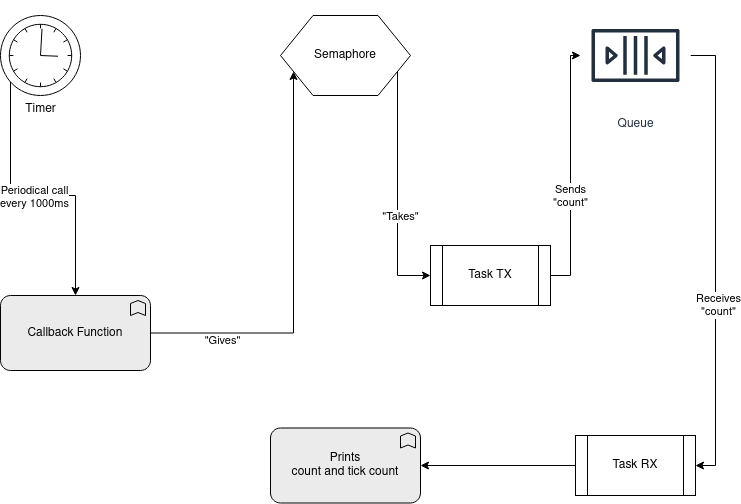

The diagram above was exported from draw.io. Its source (the exported page's mxGraphModel, read from the mxfile embedded in the PNG):
<mxGraphModel dx="1410" dy="761" grid="1" gridSize="10" guides="1" tooltips="1" connect="1" arrows="1" fold="1" page="1" pageScale="1" pageWidth="850" pageHeight="1100" background="none" math="0" shadow="0">
  <root>
    <mxCell id="0" />
    <mxCell id="1" parent="0" />
    <mxCell id="7j3Q9jsMPxS18MPi6D4R-1" value="&lt;div&gt;Timer&lt;/div&gt;&lt;div&gt;&lt;br&gt;&lt;/div&gt;" style="points=[[0.145,0.145,0],[0.5,0,0],[0.855,0.145,0],[1,0.5,0],[0.855,0.855,0],[0.5,1,0],[0.145,0.855,0],[0,0.5,0]];shape=mxgraph.bpmn.event;html=1;verticalLabelPosition=bottom;labelBackgroundColor=#ffffff;verticalAlign=top;align=center;perimeter=ellipsePerimeter;outlineConnect=0;aspect=fixed;outline=standard;symbol=timer;" parent="1" vertex="1">
      <mxGeometry x="80" y="120" width="80" height="80" as="geometry" />
    </mxCell>
    <mxCell id="7j3Q9jsMPxS18MPi6D4R-12" value="" style="edgeStyle=orthogonalEdgeStyle;rounded=0;orthogonalLoop=1;jettySize=auto;html=1;entryX=0;entryY=0.75;entryDx=0;entryDy=0;" parent="1" source="7j3Q9jsMPxS18MPi6D4R-2" target="7j3Q9jsMPxS18MPi6D4R-7" edge="1">
      <mxGeometry relative="1" as="geometry">
        <mxPoint x="350" y="200" as="targetPoint" />
      </mxGeometry>
    </mxCell>
    <mxCell id="7j3Q9jsMPxS18MPi6D4R-13" value="&quot;Gives&quot;" style="edgeLabel;html=1;align=center;verticalAlign=middle;resizable=0;points=[];" parent="7j3Q9jsMPxS18MPi6D4R-12" vertex="1" connectable="0">
      <mxGeometry x="-0.6489" y="-6" relative="1" as="geometry">
        <mxPoint y="1" as="offset" />
      </mxGeometry>
    </mxCell>
    <mxCell id="7j3Q9jsMPxS18MPi6D4R-2" value="Callback Function" style="html=1;outlineConnect=0;whiteSpace=wrap;fillColor=#EBEBEB;shape=mxgraph.archimate3.application;appType=func;archiType=rounded;" parent="1" vertex="1">
      <mxGeometry x="80" y="400" width="150" height="75" as="geometry" />
    </mxCell>
    <mxCell id="7j3Q9jsMPxS18MPi6D4R-19" style="edgeStyle=orthogonalEdgeStyle;rounded=0;orthogonalLoop=1;jettySize=auto;html=1;" parent="1" source="7j3Q9jsMPxS18MPi6D4R-3" target="7j3Q9jsMPxS18MPi6D4R-5" edge="1">
      <mxGeometry relative="1" as="geometry">
        <Array as="points">
          <mxPoint x="650" y="380" />
          <mxPoint x="650" y="160" />
        </Array>
      </mxGeometry>
    </mxCell>
    <mxCell id="7j3Q9jsMPxS18MPi6D4R-21" value="&lt;div&gt;Sends&lt;/div&gt;&lt;div&gt;&quot;count&quot;&lt;/div&gt;" style="edgeLabel;html=1;align=center;verticalAlign=middle;resizable=0;points=[];" parent="7j3Q9jsMPxS18MPi6D4R-19" vertex="1" connectable="0">
      <mxGeometry x="-0.2" y="1" relative="1" as="geometry">
        <mxPoint as="offset" />
      </mxGeometry>
    </mxCell>
    <mxCell id="7j3Q9jsMPxS18MPi6D4R-3" value="&lt;div&gt;Task TX&lt;/div&gt;" style="shape=process;whiteSpace=wrap;html=1;backgroundOutline=1;" parent="1" vertex="1">
      <mxGeometry x="510" y="350" width="120" height="60" as="geometry" />
    </mxCell>
    <mxCell id="7j3Q9jsMPxS18MPi6D4R-22" style="edgeStyle=orthogonalEdgeStyle;rounded=0;orthogonalLoop=1;jettySize=auto;html=1;entryX=1;entryY=0.5;entryDx=0;entryDy=0;" parent="1" source="7j3Q9jsMPxS18MPi6D4R-5" target="7j3Q9jsMPxS18MPi6D4R-6" edge="1">
      <mxGeometry relative="1" as="geometry">
        <Array as="points">
          <mxPoint x="795" y="160" />
          <mxPoint x="795" y="570" />
        </Array>
      </mxGeometry>
    </mxCell>
    <mxCell id="7j3Q9jsMPxS18MPi6D4R-23" value="&lt;div&gt;Receives&lt;/div&gt;&lt;div&gt;&quot;count&quot;&lt;br&gt;&lt;/div&gt;" style="edgeLabel;html=1;align=center;verticalAlign=middle;resizable=0;points=[];" parent="7j3Q9jsMPxS18MPi6D4R-22" vertex="1" connectable="0">
      <mxGeometry x="0.2049" y="2" relative="1" as="geometry">
        <mxPoint as="offset" />
      </mxGeometry>
    </mxCell>
    <mxCell id="7j3Q9jsMPxS18MPi6D4R-5" value="Queue" style="sketch=0;outlineConnect=0;fontColor=#232F3E;gradientColor=none;strokeColor=#232F3E;fillColor=#ffffff;dashed=0;verticalLabelPosition=bottom;verticalAlign=top;align=center;html=1;fontSize=12;fontStyle=0;aspect=fixed;shape=mxgraph.aws4.resourceIcon;resIcon=mxgraph.aws4.queue;" parent="1" vertex="1">
      <mxGeometry x="660" y="105" width="110" height="110" as="geometry" />
    </mxCell>
    <mxCell id="7j3Q9jsMPxS18MPi6D4R-6" value="Task RX" style="shape=process;whiteSpace=wrap;html=1;backgroundOutline=1;" parent="1" vertex="1">
      <mxGeometry x="655" y="540" width="120" height="60" as="geometry" />
    </mxCell>
    <mxCell id="7j3Q9jsMPxS18MPi6D4R-17" style="edgeStyle=orthogonalEdgeStyle;rounded=0;orthogonalLoop=1;jettySize=auto;html=1;exitX=1;exitY=0.75;exitDx=0;exitDy=0;entryX=0;entryY=0.5;entryDx=0;entryDy=0;" parent="1" source="7j3Q9jsMPxS18MPi6D4R-7" target="7j3Q9jsMPxS18MPi6D4R-3" edge="1">
      <mxGeometry relative="1" as="geometry">
        <Array as="points">
          <mxPoint x="477" y="380" />
        </Array>
      </mxGeometry>
    </mxCell>
    <mxCell id="7j3Q9jsMPxS18MPi6D4R-18" value="&lt;div&gt;&quot;Takes&quot;&lt;/div&gt;" style="edgeLabel;html=1;align=center;verticalAlign=middle;resizable=0;points=[];" parent="7j3Q9jsMPxS18MPi6D4R-17" vertex="1" connectable="0">
      <mxGeometry x="-0.3796" y="2" relative="1" as="geometry">
        <mxPoint y="70" as="offset" />
      </mxGeometry>
    </mxCell>
    <mxCell id="7j3Q9jsMPxS18MPi6D4R-7" value="Semaphore" style="shape=hexagon;perimeter=hexagonPerimeter2;whiteSpace=wrap;html=1;size=0.25" parent="1" vertex="1">
      <mxGeometry x="360" y="120" width="130" height="80" as="geometry" />
    </mxCell>
    <mxCell id="7j3Q9jsMPxS18MPi6D4R-9" style="edgeStyle=orthogonalEdgeStyle;rounded=0;orthogonalLoop=1;jettySize=auto;html=1;entryX=0.5;entryY=0;entryDx=0;entryDy=0;entryPerimeter=0;" parent="1" source="7j3Q9jsMPxS18MPi6D4R-1" target="7j3Q9jsMPxS18MPi6D4R-2" edge="1">
      <mxGeometry relative="1" as="geometry">
        <Array as="points">
          <mxPoint x="90" y="300" />
          <mxPoint x="155" y="300" />
        </Array>
      </mxGeometry>
    </mxCell>
    <mxCell id="7j3Q9jsMPxS18MPi6D4R-10" value="&lt;div&gt;Periodical call&lt;/div&gt;&lt;div&gt;every 1000ms&lt;br&gt;&lt;/div&gt;" style="edgeLabel;html=1;align=center;verticalAlign=middle;resizable=0;points=[];" parent="7j3Q9jsMPxS18MPi6D4R-9" vertex="1" connectable="0">
      <mxGeometry x="-0.0128" y="-1" relative="1" as="geometry">
        <mxPoint as="offset" />
      </mxGeometry>
    </mxCell>
    <mxCell id="7j3Q9jsMPxS18MPi6D4R-24" value="&lt;div&gt;Prints&lt;/div&gt;&lt;div&gt;count and tick count&lt;br&gt;&lt;/div&gt;" style="html=1;outlineConnect=0;whiteSpace=wrap;fillColor=#EBEBEB;shape=mxgraph.archimate3.application;appType=func;archiType=rounded;" parent="1" vertex="1">
      <mxGeometry x="350" y="532.5" width="150" height="75" as="geometry" />
    </mxCell>
    <mxCell id="7j3Q9jsMPxS18MPi6D4R-25" style="edgeStyle=orthogonalEdgeStyle;rounded=0;orthogonalLoop=1;jettySize=auto;html=1;entryX=1;entryY=0.5;entryDx=0;entryDy=0;entryPerimeter=0;" parent="1" source="7j3Q9jsMPxS18MPi6D4R-6" target="7j3Q9jsMPxS18MPi6D4R-24" edge="1">
      <mxGeometry relative="1" as="geometry" />
    </mxCell>
  </root>
</mxGraphModel>